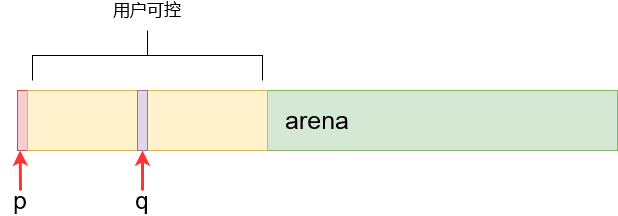

The diagram above was exported from draw.io. Its source (the exported page's mxGraphModel, read from the mxfile embedded in the PNG):
<mxGraphModel dx="782" dy="551" grid="1" gridSize="10" guides="1" tooltips="1" connect="1" arrows="1" fold="1" page="1" pageScale="1" pageWidth="827" pageHeight="1169" math="0" shadow="0">
  <root>
    <mxCell id="0" />
    <mxCell id="1" parent="0" />
    <mxCell id="hd8Gem8LRDf5dcg6bnps-28" value="&lt;font style=&quot;font-size: 25px&quot;&gt;arena&lt;/font&gt;" style="rounded=0;whiteSpace=wrap;html=1;fillColor=#d5e8d4;strokeColor=#82b366;" vertex="1" parent="1">
      <mxGeometry x="150" y="300" width="600" height="60" as="geometry" />
    </mxCell>
    <mxCell id="hd8Gem8LRDf5dcg6bnps-34" style="edgeStyle=orthogonalEdgeStyle;jumpStyle=gap;orthogonalLoop=1;jettySize=auto;html=1;exitX=0.5;exitY=0;exitDx=0;exitDy=0;entryX=0.25;entryY=1;entryDx=0;entryDy=0;strokeColor=#FF3333;strokeWidth=3;rounded=0;" edge="1" parent="1" source="hd8Gem8LRDf5dcg6bnps-31" target="hd8Gem8LRDf5dcg6bnps-33">
      <mxGeometry relative="1" as="geometry" />
    </mxCell>
    <mxCell id="hd8Gem8LRDf5dcg6bnps-31" value="&lt;font style=&quot;font-size: 25px&quot;&gt;p&lt;/font&gt;" style="text;html=1;strokeColor=none;fillColor=none;align=center;verticalAlign=middle;whiteSpace=wrap;rounded=0;" vertex="1" parent="1">
      <mxGeometry x="133" y="400" width="40" height="20" as="geometry" />
    </mxCell>
    <mxCell id="hd8Gem8LRDf5dcg6bnps-33" value="" style="rounded=0;whiteSpace=wrap;html=1;fillColor=#f8cecc;strokeColor=#b85450;" vertex="1" parent="1">
      <mxGeometry x="150" y="300" width="10" height="60" as="geometry" />
    </mxCell>
    <mxCell id="hd8Gem8LRDf5dcg6bnps-37" style="edgeStyle=orthogonalEdgeStyle;rounded=0;jumpStyle=gap;orthogonalLoop=1;jettySize=auto;html=1;exitX=0.5;exitY=0;exitDx=0;exitDy=0;entryX=0.5;entryY=1;entryDx=0;entryDy=0;strokeColor=#FF3333;strokeWidth=3;" edge="1" parent="1" source="hd8Gem8LRDf5dcg6bnps-36">
      <mxGeometry relative="1" as="geometry">
        <mxPoint x="275" y="360" as="targetPoint" />
      </mxGeometry>
    </mxCell>
    <mxCell id="hd8Gem8LRDf5dcg6bnps-36" value="&lt;font style=&quot;font-size: 24px&quot;&gt;q&lt;/font&gt;" style="text;html=1;strokeColor=none;fillColor=none;align=center;verticalAlign=middle;whiteSpace=wrap;rounded=0;" vertex="1" parent="1">
      <mxGeometry x="255" y="400" width="40" height="20" as="geometry" />
    </mxCell>
    <mxCell id="hd8Gem8LRDf5dcg6bnps-44" value="" style="rounded=0;whiteSpace=wrap;html=1;fillColor=#fff2cc;strokeColor=#d6b656;" vertex="1" parent="1">
      <mxGeometry x="160" y="300" width="240" height="60" as="geometry" />
    </mxCell>
    <mxCell id="hd8Gem8LRDf5dcg6bnps-46" value="" style="rounded=0;whiteSpace=wrap;html=1;fillColor=#e1d5e7;strokeColor=#9673a6;" vertex="1" parent="1">
      <mxGeometry x="270" y="300" width="10" height="60" as="geometry" />
    </mxCell>
    <mxCell id="hd8Gem8LRDf5dcg6bnps-50" value="" style="html=1;shape=mxgraph.flowchart.annotation_2;align=left;labelPosition=right;rotation=90;" vertex="1" parent="1">
      <mxGeometry x="255" y="150" width="50" height="230" as="geometry" />
    </mxCell>
    <mxCell id="hd8Gem8LRDf5dcg6bnps-51" value="&lt;font style=&quot;font-size: 17px&quot;&gt;用户可控&lt;/font&gt;" style="text;html=1;strokeColor=none;fillColor=none;align=center;verticalAlign=middle;whiteSpace=wrap;rounded=0;" vertex="1" parent="1">
      <mxGeometry x="245" y="210" width="70" height="20" as="geometry" />
    </mxCell>
  </root>
</mxGraphModel>